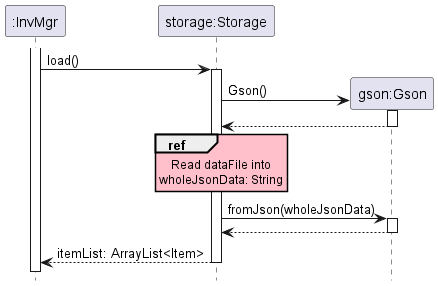

The diagram above was rendered by PlantUML. Its source (embedded in the PNG):
@startuml

hide footbox
skinparam SequenceReferenceBackgroundColor pink

participant ":InvMgr" as InvMgr
participant "storage:Storage" as Storage
participant "gson:Gson" as Gson

activate InvMgr
    InvMgr -> Storage : load()
    activate Storage

        create Gson
        Storage -> Gson : Gson()
        activate Gson
        return

        ref over Storage
            Read dataFile into
            wholeJsonData: String
        end ref

        Storage -> Gson : fromJson(wholeJsonData)
        activate Gson
        return

    return itemList: ArrayList<Item>


@enduml